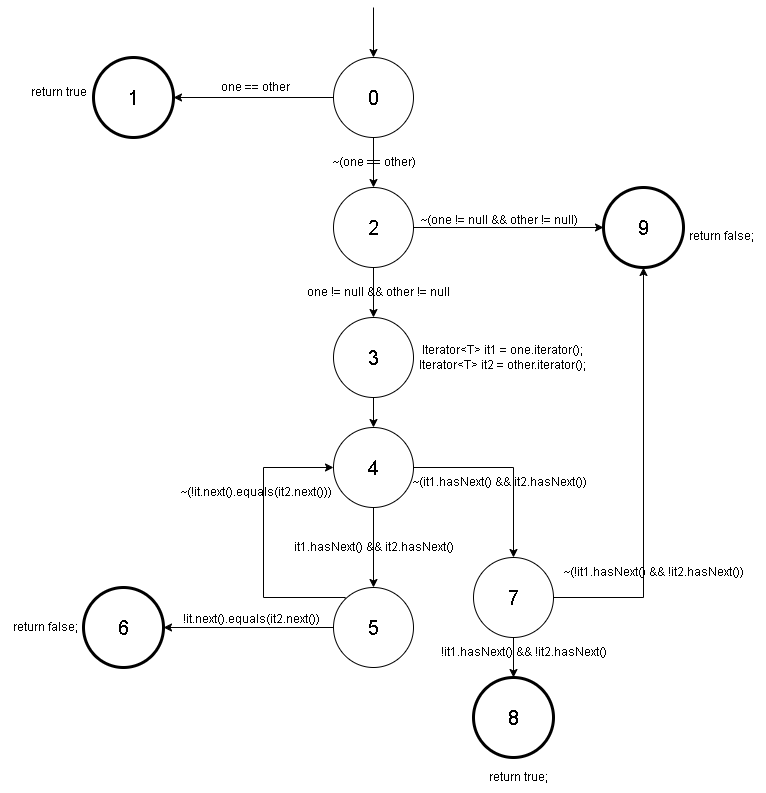

The diagram above was exported from draw.io. Its source (the exported page's mxGraphModel, read from the mxfile embedded in the PNG):
<mxGraphModel dx="1434" dy="772" grid="1" gridSize="10" guides="1" tooltips="1" connect="1" arrows="1" fold="1" page="1" pageScale="1" pageWidth="827" pageHeight="1169" math="0" shadow="0">
  <root>
    <mxCell id="0" />
    <mxCell id="1" parent="0" />
    <mxCell id="iSEYDDZ59iVRkY5HpJAP-4" style="edgeStyle=orthogonalEdgeStyle;rounded=0;orthogonalLoop=1;jettySize=auto;html=1;entryX=1;entryY=0.5;entryDx=0;entryDy=0;" parent="1" source="iSEYDDZ59iVRkY5HpJAP-1" target="iSEYDDZ59iVRkY5HpJAP-3" edge="1">
      <mxGeometry relative="1" as="geometry" />
    </mxCell>
    <mxCell id="iSEYDDZ59iVRkY5HpJAP-8" style="edgeStyle=orthogonalEdgeStyle;rounded=0;orthogonalLoop=1;jettySize=auto;html=1;entryX=0.5;entryY=0;entryDx=0;entryDy=0;" parent="1" source="iSEYDDZ59iVRkY5HpJAP-1" target="iSEYDDZ59iVRkY5HpJAP-7" edge="1">
      <mxGeometry relative="1" as="geometry" />
    </mxCell>
    <mxCell id="iSEYDDZ59iVRkY5HpJAP-1" value="&lt;font style=&quot;font-size: 20px;&quot;&gt;0&lt;/font&gt;" style="ellipse;whiteSpace=wrap;html=1;aspect=fixed;" parent="1" vertex="1">
      <mxGeometry x="374" y="90" width="80" height="80" as="geometry" />
    </mxCell>
    <mxCell id="iSEYDDZ59iVRkY5HpJAP-2" value="" style="endArrow=classic;html=1;rounded=0;entryX=0.5;entryY=0;entryDx=0;entryDy=0;" parent="1" target="iSEYDDZ59iVRkY5HpJAP-1" edge="1">
      <mxGeometry width="50" height="50" relative="1" as="geometry">
        <mxPoint x="414" y="40" as="sourcePoint" />
        <mxPoint x="394" y="-10" as="targetPoint" />
      </mxGeometry>
    </mxCell>
    <mxCell id="iSEYDDZ59iVRkY5HpJAP-3" value="&lt;font style=&quot;font-size: 20px;&quot;&gt;1&lt;/font&gt;" style="ellipse;whiteSpace=wrap;html=1;aspect=fixed;strokeWidth=3;" parent="1" vertex="1">
      <mxGeometry x="134" y="90" width="80" height="80" as="geometry" />
    </mxCell>
    <mxCell id="iSEYDDZ59iVRkY5HpJAP-5" value="&lt;font style=&quot;font-size: 12px;&quot;&gt;one == other&lt;/font&gt;" style="text;html=1;align=center;verticalAlign=middle;resizable=0;points=[];autosize=1;strokeColor=none;fillColor=none;" parent="1" vertex="1">
      <mxGeometry x="251" y="105" width="90" height="30" as="geometry" />
    </mxCell>
    <mxCell id="iSEYDDZ59iVRkY5HpJAP-6" value="&lt;font style=&quot;font-size: 12px;&quot;&gt;return true&lt;/font&gt;" style="text;html=1;align=center;verticalAlign=middle;resizable=0;points=[];autosize=1;strokeColor=none;fillColor=none;" parent="1" vertex="1">
      <mxGeometry x="59" y="110" width="80" height="30" as="geometry" />
    </mxCell>
    <mxCell id="iSEYDDZ59iVRkY5HpJAP-10" style="edgeStyle=orthogonalEdgeStyle;rounded=0;orthogonalLoop=1;jettySize=auto;html=1;entryX=0.5;entryY=0;entryDx=0;entryDy=0;" parent="1" source="iSEYDDZ59iVRkY5HpJAP-7" target="iSEYDDZ59iVRkY5HpJAP-16" edge="1">
      <mxGeometry relative="1" as="geometry">
        <mxPoint x="414" y="360" as="targetPoint" />
      </mxGeometry>
    </mxCell>
    <mxCell id="iSEYDDZ59iVRkY5HpJAP-13" style="edgeStyle=orthogonalEdgeStyle;rounded=0;orthogonalLoop=1;jettySize=auto;html=1;entryX=0;entryY=0.5;entryDx=0;entryDy=0;" parent="1" source="iSEYDDZ59iVRkY5HpJAP-7" target="iSEYDDZ59iVRkY5HpJAP-12" edge="1">
      <mxGeometry relative="1" as="geometry" />
    </mxCell>
    <mxCell id="iSEYDDZ59iVRkY5HpJAP-7" value="&lt;span style=&quot;font-size: 20px;&quot;&gt;2&lt;/span&gt;" style="ellipse;whiteSpace=wrap;html=1;aspect=fixed;" parent="1" vertex="1">
      <mxGeometry x="374" y="220" width="80" height="80" as="geometry" />
    </mxCell>
    <mxCell id="iSEYDDZ59iVRkY5HpJAP-9" value="&lt;font style=&quot;&quot;&gt;&lt;font style=&quot;font-size: 12px;&quot;&gt;~(one == other)&lt;/font&gt;&lt;br&gt;&lt;/font&gt;" style="text;html=1;align=center;verticalAlign=middle;resizable=0;points=[];autosize=1;strokeColor=none;fillColor=none;" parent="1" vertex="1">
      <mxGeometry x="359" y="180" width="110" height="30" as="geometry" />
    </mxCell>
    <mxCell id="iSEYDDZ59iVRkY5HpJAP-12" value="&lt;font style=&quot;font-size: 20px;&quot;&gt;9&lt;/font&gt;" style="ellipse;whiteSpace=wrap;html=1;aspect=fixed;fontSize=20;strokeWidth=3;" parent="1" vertex="1">
      <mxGeometry x="644" y="220" width="80" height="80" as="geometry" />
    </mxCell>
    <mxCell id="iSEYDDZ59iVRkY5HpJAP-14" value="~(one != null &amp;amp;&amp;amp; other != null)" style="text;html=1;align=center;verticalAlign=middle;resizable=0;points=[];autosize=1;strokeColor=none;fillColor=none;" parent="1" vertex="1">
      <mxGeometry x="449" y="238" width="180" height="30" as="geometry" />
    </mxCell>
    <mxCell id="iSEYDDZ59iVRkY5HpJAP-15" value="one != null &amp;amp;&amp;amp; other != null" style="text;html=1;align=center;verticalAlign=middle;resizable=0;points=[];autosize=1;strokeColor=none;fillColor=none;" parent="1" vertex="1">
      <mxGeometry x="334" y="310" width="170" height="30" as="geometry" />
    </mxCell>
    <mxCell id="iSEYDDZ59iVRkY5HpJAP-21" style="edgeStyle=orthogonalEdgeStyle;rounded=0;orthogonalLoop=1;jettySize=auto;html=1;entryX=0.5;entryY=0;entryDx=0;entryDy=0;" parent="1" source="iSEYDDZ59iVRkY5HpJAP-16" target="iSEYDDZ59iVRkY5HpJAP-20" edge="1">
      <mxGeometry relative="1" as="geometry" />
    </mxCell>
    <mxCell id="iSEYDDZ59iVRkY5HpJAP-16" value="&lt;div&gt;&lt;span style=&quot;font-size: 20px;&quot;&gt;3&lt;/span&gt;&lt;/div&gt;" style="ellipse;whiteSpace=wrap;html=1;aspect=fixed;" parent="1" vertex="1">
      <mxGeometry x="374" y="350" width="80" height="80" as="geometry" />
    </mxCell>
    <mxCell id="iSEYDDZ59iVRkY5HpJAP-18" value="Iterator&amp;lt;T&amp;gt; it1 = one.iterator();&lt;div&gt;Iterator&amp;lt;T&amp;gt; it2 = other.iterator();&lt;/div&gt;" style="text;html=1;align=center;verticalAlign=middle;resizable=0;points=[];autosize=1;strokeColor=none;fillColor=none;" parent="1" vertex="1">
      <mxGeometry x="448" y="370" width="190" height="40" as="geometry" />
    </mxCell>
    <mxCell id="iSEYDDZ59iVRkY5HpJAP-25" style="edgeStyle=orthogonalEdgeStyle;rounded=0;orthogonalLoop=1;jettySize=auto;html=1;entryX=0.5;entryY=0;entryDx=0;entryDy=0;" parent="1" source="iSEYDDZ59iVRkY5HpJAP-20" target="iSEYDDZ59iVRkY5HpJAP-23" edge="1">
      <mxGeometry relative="1" as="geometry" />
    </mxCell>
    <mxCell id="iSEYDDZ59iVRkY5HpJAP-33" style="edgeStyle=orthogonalEdgeStyle;rounded=0;orthogonalLoop=1;jettySize=auto;html=1;exitX=1;exitY=0.5;exitDx=0;exitDy=0;entryX=0.5;entryY=0;entryDx=0;entryDy=0;" parent="1" source="iSEYDDZ59iVRkY5HpJAP-20" target="iSEYDDZ59iVRkY5HpJAP-32" edge="1">
      <mxGeometry relative="1" as="geometry" />
    </mxCell>
    <mxCell id="iSEYDDZ59iVRkY5HpJAP-20" value="&lt;div&gt;&lt;span style=&quot;font-size: 20px;&quot;&gt;4&lt;/span&gt;&lt;/div&gt;" style="ellipse;whiteSpace=wrap;html=1;aspect=fixed;" parent="1" vertex="1">
      <mxGeometry x="374" y="460" width="80" height="80" as="geometry" />
    </mxCell>
    <mxCell id="iSEYDDZ59iVRkY5HpJAP-27" style="edgeStyle=orthogonalEdgeStyle;rounded=0;orthogonalLoop=1;jettySize=auto;html=1;entryX=1;entryY=0.5;entryDx=0;entryDy=0;" parent="1" source="iSEYDDZ59iVRkY5HpJAP-23" target="iSEYDDZ59iVRkY5HpJAP-26" edge="1">
      <mxGeometry relative="1" as="geometry" />
    </mxCell>
    <mxCell id="iSEYDDZ59iVRkY5HpJAP-30" style="edgeStyle=orthogonalEdgeStyle;rounded=0;orthogonalLoop=1;jettySize=auto;html=1;exitX=0;exitY=0;exitDx=0;exitDy=0;entryX=0;entryY=0.5;entryDx=0;entryDy=0;" parent="1" source="iSEYDDZ59iVRkY5HpJAP-23" target="iSEYDDZ59iVRkY5HpJAP-20" edge="1">
      <mxGeometry relative="1" as="geometry">
        <Array as="points">
          <mxPoint x="386" y="630" />
          <mxPoint x="304" y="630" />
          <mxPoint x="304" y="500" />
        </Array>
      </mxGeometry>
    </mxCell>
    <mxCell id="iSEYDDZ59iVRkY5HpJAP-23" value="&lt;div&gt;&lt;span style=&quot;font-size: 20px;&quot;&gt;5&lt;/span&gt;&lt;/div&gt;" style="ellipse;whiteSpace=wrap;html=1;aspect=fixed;" parent="1" vertex="1">
      <mxGeometry x="374" y="620" width="80" height="80" as="geometry" />
    </mxCell>
    <mxCell id="iSEYDDZ59iVRkY5HpJAP-24" value="it1.hasNext() &amp;amp;&amp;amp; it2.hasNext()" style="text;html=1;align=center;verticalAlign=middle;resizable=0;points=[];autosize=1;strokeColor=none;fillColor=none;" parent="1" vertex="1">
      <mxGeometry x="324" y="565" width="180" height="30" as="geometry" />
    </mxCell>
    <mxCell id="iSEYDDZ59iVRkY5HpJAP-26" value="&lt;div&gt;&lt;span style=&quot;font-size: 20px;&quot;&gt;6&lt;/span&gt;&lt;/div&gt;" style="ellipse;whiteSpace=wrap;html=1;aspect=fixed;strokeWidth=3;" parent="1" vertex="1">
      <mxGeometry x="124" y="620" width="80" height="80" as="geometry" />
    </mxCell>
    <mxCell id="iSEYDDZ59iVRkY5HpJAP-28" value="!it.next().equals(it2.next())" style="text;html=1;align=center;verticalAlign=middle;resizable=0;points=[];autosize=1;strokeColor=none;fillColor=none;" parent="1" vertex="1">
      <mxGeometry x="212" y="637" width="160" height="30" as="geometry" />
    </mxCell>
    <mxCell id="iSEYDDZ59iVRkY5HpJAP-29" value="return false;" style="text;html=1;align=center;verticalAlign=middle;resizable=0;points=[];autosize=1;strokeColor=none;fillColor=none;" parent="1" vertex="1">
      <mxGeometry x="41" y="645" width="90" height="30" as="geometry" />
    </mxCell>
    <mxCell id="iSEYDDZ59iVRkY5HpJAP-31" value="~(!it.next().equals(it2.next()))" style="text;html=1;align=center;verticalAlign=middle;resizable=0;points=[];autosize=1;strokeColor=none;fillColor=none;" parent="1" vertex="1">
      <mxGeometry x="206" y="510" width="180" height="30" as="geometry" />
    </mxCell>
    <mxCell id="iSEYDDZ59iVRkY5HpJAP-36" style="edgeStyle=orthogonalEdgeStyle;rounded=0;orthogonalLoop=1;jettySize=auto;html=1;entryX=0.5;entryY=0;entryDx=0;entryDy=0;" parent="1" source="iSEYDDZ59iVRkY5HpJAP-32" target="iSEYDDZ59iVRkY5HpJAP-35" edge="1">
      <mxGeometry relative="1" as="geometry" />
    </mxCell>
    <mxCell id="iSEYDDZ59iVRkY5HpJAP-39" style="edgeStyle=orthogonalEdgeStyle;rounded=0;orthogonalLoop=1;jettySize=auto;html=1;exitX=1;exitY=0.5;exitDx=0;exitDy=0;entryX=0.5;entryY=1;entryDx=0;entryDy=0;" parent="1" source="iSEYDDZ59iVRkY5HpJAP-32" target="iSEYDDZ59iVRkY5HpJAP-12" edge="1">
      <mxGeometry relative="1" as="geometry" />
    </mxCell>
    <mxCell id="iSEYDDZ59iVRkY5HpJAP-32" value="&lt;div&gt;&lt;span style=&quot;font-size: 20px;&quot;&gt;7&lt;/span&gt;&lt;/div&gt;" style="ellipse;whiteSpace=wrap;html=1;aspect=fixed;" parent="1" vertex="1">
      <mxGeometry x="514" y="590" width="80" height="80" as="geometry" />
    </mxCell>
    <mxCell id="iSEYDDZ59iVRkY5HpJAP-34" value="~(it1.hasNext() &amp;amp;&amp;amp; it2.hasNext())" style="text;html=1;align=center;verticalAlign=middle;resizable=0;points=[];autosize=1;strokeColor=none;fillColor=none;" parent="1" vertex="1">
      <mxGeometry x="440" y="500" width="200" height="30" as="geometry" />
    </mxCell>
    <mxCell id="iSEYDDZ59iVRkY5HpJAP-35" value="&lt;div&gt;&lt;span style=&quot;font-size: 20px;&quot;&gt;8&lt;/span&gt;&lt;/div&gt;" style="ellipse;whiteSpace=wrap;html=1;aspect=fixed;strokeWidth=3;" parent="1" vertex="1">
      <mxGeometry x="514" y="710" width="80" height="80" as="geometry" />
    </mxCell>
    <mxCell id="iSEYDDZ59iVRkY5HpJAP-37" value="!it1.hasNext() &amp;amp;&amp;amp; !&lt;span style=&quot;color: rgba(0, 0, 0, 0); font-family: monospace; font-size: 0px; text-align: start;&quot;&gt;%3CmxGraphModel%3E%3Croot%3E%3CmxCell%20id%3D%220%22%2F%3E%3CmxCell%20id%3D%221%22%20parent%3D%220%22%2F%3E%3CmxCell%20id%3D%222%22%20value%3D%22it1.hasNext()%20%26amp%3Bamp%3B%26amp%3Bamp%3B%20it2.hasNext()%22%20style%3D%22text%3Bhtml%3D1%3Balign%3Dcenter%3BverticalAlign%3Dmiddle%3Bresizable%3D0%3Bpoints%3D%5B%5D%3Bautosize%3D1%3BstrokeColor%3Dnone%3BfillColor%3Dnone%3B%22%20vertex%3D%221%22%20parent%3D%221%22%3E%3CmxGeometry%20x%3D%22350%22%20y%3D%22540%22%20width%3D%22180%22%20height%3D%2230%22%20as%3D%22geometry%22%2F%3E%3C%2FmxCell%3E%3C%2Froot%3E%3C%2FmxGraphModel%3E&lt;/span&gt;it2.hasNext()" style="text;html=1;align=center;verticalAlign=middle;resizable=0;points=[];autosize=1;strokeColor=none;fillColor=none;" parent="1" vertex="1">
      <mxGeometry x="469" y="670" width="190" height="30" as="geometry" />
    </mxCell>
    <mxCell id="iSEYDDZ59iVRkY5HpJAP-38" value="return true;" style="text;html=1;align=center;verticalAlign=middle;resizable=0;points=[];autosize=1;strokeColor=none;fillColor=none;" parent="1" vertex="1">
      <mxGeometry x="519" y="795" width="80" height="30" as="geometry" />
    </mxCell>
    <mxCell id="iSEYDDZ59iVRkY5HpJAP-40" value="~(!it1.hasNext() &amp;amp;&amp;amp; !&lt;span style=&quot;color: rgba(0, 0, 0, 0); font-family: monospace; font-size: 0px; text-align: start;&quot;&gt;%3CmxGraphModel%3E%3Croot%3E%3CmxCell%20id%3D%220%22%2F%3E%3CmxCell%20id%3D%221%22%20parent%3D%220%22%2F%3E%3CmxCell%20id%3D%222%22%20value%3D%22it1.hasNext()%20%26amp%3Bamp%3B%26amp%3Bamp%3B%20it2.hasNext()%22%20style%3D%22text%3Bhtml%3D1%3Balign%3Dcenter%3BverticalAlign%3Dmiddle%3Bresizable%3D0%3Bpoints%3D%5B%5D%3Bautosize%3D1%3BstrokeColor%3Dnone%3BfillColor%3Dnone%3B%22%20vertex%3D%221%22%20parent%3D%221%22%3E%3CmxGeometry%20x%3D%22350%22%20y%3D%22540%22%20width%3D%22180%22%20height%3D%2230%22%20as%3D%22geometry%22%2F%3E%3C%2FmxCell%3E%3C%2Froot%3E%3C%2FmxGraphModel%3E&lt;/span&gt;it2.hasNext())" style="text;html=1;align=center;verticalAlign=middle;resizable=0;points=[];autosize=1;strokeColor=none;fillColor=none;" parent="1" vertex="1">
      <mxGeometry x="594" y="590" width="200" height="30" as="geometry" />
    </mxCell>
    <mxCell id="iSEYDDZ59iVRkY5HpJAP-42" value="return false;" style="text;html=1;align=center;verticalAlign=middle;resizable=0;points=[];autosize=1;strokeColor=none;fillColor=none;" parent="1" vertex="1">
      <mxGeometry x="717" y="254" width="90" height="30" as="geometry" />
    </mxCell>
  </root>
</mxGraphModel>